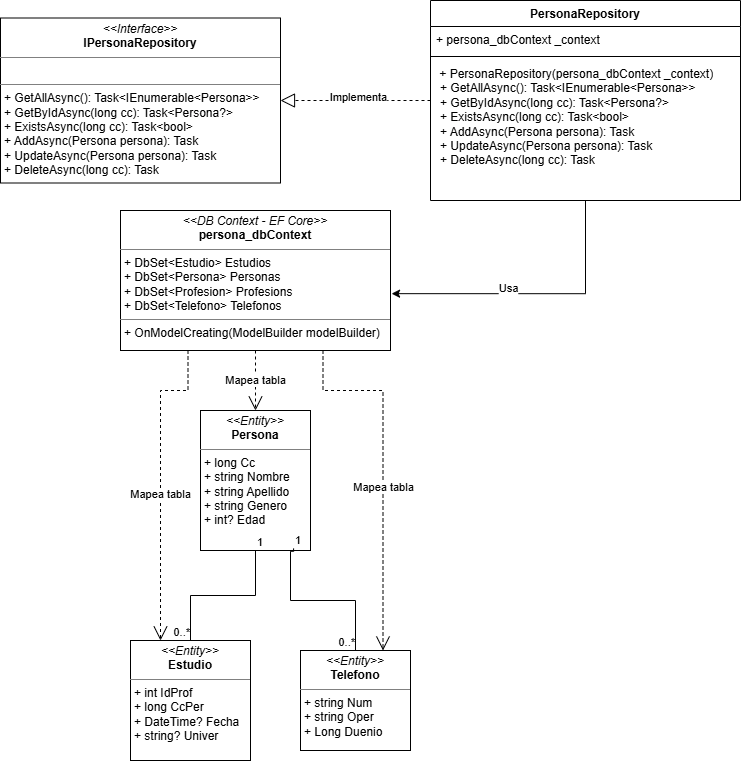

The diagram above was exported from draw.io. Its source (the exported page's mxGraphModel, read from the mxfile embedded in the PNG):
<mxGraphModel dx="1368" dy="797" grid="1" gridSize="10" guides="1" tooltips="1" connect="1" arrows="1" fold="1" page="1" pageScale="1" pageWidth="850" pageHeight="1100" math="0" shadow="0">
  <root>
    <mxCell id="0" />
    <mxCell id="1" parent="0" />
    <mxCell id="Kjp05VhqtcXHpMwCWeNC-5" parent="1" style="verticalAlign=top;align=left;overflow=fill;html=1;whiteSpace=wrap;" value="&lt;p style=&quot;margin:0px;margin-top:4px;text-align:center;&quot;&gt;&lt;i&gt;&amp;lt;&amp;lt;Interface&amp;gt;&amp;gt;&lt;/i&gt;&lt;br&gt;&lt;b&gt;IPersonaRepository&lt;/b&gt;&lt;/p&gt;&lt;hr size=&quot;1&quot; style=&quot;border-style:solid;&quot;&gt;&lt;p style=&quot;margin:0px;margin-left:4px;&quot;&gt;&lt;br&gt;&lt;/p&gt;&lt;hr size=&quot;1&quot; style=&quot;border-style:solid;&quot;&gt;&lt;p style=&quot;margin:0px;margin-left:4px;&quot;&gt;+ GetAllAsync(): Task&amp;lt;IEnumerable&amp;lt;Persona&amp;gt;&amp;gt;&lt;br&gt;+ GetByIdAsync(long cc): Task&amp;lt;Persona?&amp;gt;&lt;/p&gt;&lt;p style=&quot;margin:0px;margin-left:4px;&quot;&gt;+ ExistsAsync(long cc): Task&amp;lt;bool&amp;gt;&lt;/p&gt;&lt;p style=&quot;margin:0px;margin-left:4px;&quot;&gt;+ AddAsync(Persona persona): Task&lt;/p&gt;&lt;p style=&quot;margin:0px;margin-left:4px;&quot;&gt;+ UpdateAsync(Persona persona): Task&lt;/p&gt;&lt;p style=&quot;margin:0px;margin-left:4px;&quot;&gt;+ DeleteAsync(long cc): Task&lt;/p&gt;" vertex="1">
      <mxGeometry height="165" width="280" x="190" y="57.5" as="geometry" />
    </mxCell>
    <mxCell id="Kjp05VhqtcXHpMwCWeNC-6" parent="1" style="verticalAlign=top;align=left;overflow=fill;html=1;whiteSpace=wrap;" value="&lt;p style=&quot;margin:0px;margin-top:4px;text-align:center;&quot;&gt;&lt;i&gt;&amp;lt;&amp;lt;Entity&amp;gt;&amp;gt;&lt;/i&gt;&lt;br&gt;&lt;b&gt;Persona&lt;/b&gt;&lt;/p&gt;&lt;hr size=&quot;1&quot; style=&quot;border-style:solid;&quot;&gt;&lt;p style=&quot;margin:0px;margin-left:4px;&quot;&gt;+ long Cc&lt;/p&gt;&lt;p style=&quot;margin:0px;margin-left:4px;&quot;&gt;+ string Nombre&lt;/p&gt;&lt;p style=&quot;margin:0px;margin-left:4px;&quot;&gt;+ string Apellido&lt;/p&gt;&lt;p style=&quot;margin:0px;margin-left:4px;&quot;&gt;+ string Genero&lt;/p&gt;&lt;p style=&quot;margin:0px;margin-left:4px;&quot;&gt;+ int? Edad&lt;/p&gt;" vertex="1">
      <mxGeometry height="140" width="110" x="390" y="450" as="geometry" />
    </mxCell>
    <mxCell id="Kjp05VhqtcXHpMwCWeNC-7" parent="1" style="verticalAlign=top;align=left;overflow=fill;html=1;whiteSpace=wrap;" value="&lt;p style=&quot;margin:0px;margin-top:4px;text-align:center;&quot;&gt;&lt;i&gt;&amp;lt;&amp;lt;Entity&amp;gt;&amp;gt;&lt;/i&gt;&lt;br&gt;&lt;b&gt;Estudio&lt;/b&gt;&lt;/p&gt;&lt;hr size=&quot;1&quot; style=&quot;border-style:solid;&quot;&gt;&lt;p style=&quot;margin:0px;margin-left:4px;&quot;&gt;+ int IdProf&lt;/p&gt;&lt;p style=&quot;margin:0px;margin-left:4px;&quot;&gt;+ long CcPer&lt;/p&gt;&lt;p style=&quot;margin:0px;margin-left:4px;&quot;&gt;+ DateTime? Fecha&lt;/p&gt;&lt;p style=&quot;margin:0px;margin-left:4px;&quot;&gt;+ string? Univer&lt;/p&gt;" vertex="1">
      <mxGeometry height="120" width="120" x="320" y="680" as="geometry" />
    </mxCell>
    <mxCell id="Kjp05VhqtcXHpMwCWeNC-8" parent="1" style="verticalAlign=top;align=left;overflow=fill;html=1;whiteSpace=wrap;" value="&lt;p style=&quot;margin:0px;margin-top:4px;text-align:center;&quot;&gt;&lt;i&gt;&amp;lt;&amp;lt;Entity&amp;gt;&amp;gt;&lt;/i&gt;&lt;br&gt;&lt;b&gt;Telefono&lt;/b&gt;&lt;/p&gt;&lt;hr size=&quot;1&quot; style=&quot;border-style:solid;&quot;&gt;&lt;p style=&quot;margin:0px;margin-left:4px;&quot;&gt;+ string Num&lt;/p&gt;&lt;p style=&quot;margin:0px;margin-left:4px;&quot;&gt;+ string Oper&lt;/p&gt;&lt;p style=&quot;margin:0px;margin-left:4px;&quot;&gt;+ Long Duenio&lt;/p&gt;&lt;p style=&quot;margin:0px;margin-left:4px;&quot;&gt;&lt;br&gt;&lt;/p&gt;" vertex="1">
      <mxGeometry height="100" width="110" x="490" y="690" as="geometry" />
    </mxCell>
    <mxCell id="Kjp05VhqtcXHpMwCWeNC-9" parent="1" style="verticalAlign=top;align=left;overflow=fill;html=1;whiteSpace=wrap;" value="&lt;p style=&quot;margin:0px;margin-top:4px;text-align:center;&quot;&gt;&lt;i&gt;&amp;lt;&amp;lt;DB Context - EF Core&amp;gt;&amp;gt;&lt;/i&gt;&lt;br&gt;&lt;b&gt;persona_dbContext&lt;/b&gt;&lt;/p&gt;&lt;hr size=&quot;1&quot; style=&quot;border-style:solid;&quot;&gt;&lt;p style=&quot;margin:0px;margin-left:4px;&quot;&gt;+ DbSet&amp;lt;Estudio&amp;gt; Estudios&lt;br&gt;+&amp;nbsp;&lt;span style=&quot;background-color: transparent; color: light-dark(#000000, var(--ge-light-color, #ffffff));&quot;&gt;DbSet&amp;lt;Persona&amp;gt; Personas&lt;/span&gt;&lt;/p&gt;&lt;p style=&quot;margin:0px;margin-left:4px;&quot;&gt;&lt;span style=&quot;background-color: transparent; color: light-dark(#000000, var(--ge-light-color, #ffffff));&quot;&gt;+&amp;nbsp;&lt;/span&gt;&lt;span style=&quot;background-color: transparent; color: light-dark(#000000, var(--ge-light-color, #ffffff));&quot;&gt;DbSet&amp;lt;Profesion&amp;gt; Profesions&lt;/span&gt;&lt;/p&gt;&lt;p style=&quot;margin:0px;margin-left:4px;&quot;&gt;&lt;span style=&quot;background-color: transparent; color: light-dark(#000000, var(--ge-light-color, #ffffff));&quot;&gt;+&amp;nbsp;&lt;/span&gt;&lt;span style=&quot;background-color: transparent; color: light-dark(#000000, var(--ge-light-color, #ffffff));&quot;&gt;DbSet&amp;lt;Telefono&amp;gt; Telefonos&lt;/span&gt;&lt;/p&gt;&lt;hr size=&quot;1&quot; style=&quot;border-style:solid;&quot;&gt;&lt;p style=&quot;margin:0px;margin-left:4px;&quot;&gt;+ OnModelCreating(ModelBuilder modelBuilder)&lt;/p&gt;" vertex="1">
      <mxGeometry height="140" width="270" x="310" y="250" as="geometry" />
    </mxCell>
    <mxCell id="iOtLIqarpnaWeVv2i64Y-1" edge="1" parent="1" source="Kjp05VhqtcXHpMwCWeNC-6" style="endArrow=none;html=1;edgeStyle=orthogonalEdgeStyle;rounded=0;defaultLabelBackgroundColor=page;exitX=0.5;exitY=1;exitDx=0;exitDy=0;entryX=0.5;entryY=0;entryDx=0;entryDy=0;" target="Kjp05VhqtcXHpMwCWeNC-7" value="">
      <mxGeometry relative="1" x="0.5493" as="geometry">
        <mxPoint x="540" y="510" as="sourcePoint" />
        <mxPoint x="700" y="510" as="targetPoint" />
      </mxGeometry>
    </mxCell>
    <mxCell id="iOtLIqarpnaWeVv2i64Y-2" connectable="0" parent="iOtLIqarpnaWeVv2i64Y-1" style="edgeLabel;resizable=0;html=1;align=left;verticalAlign=bottom;inheritText=1;defaultLabelBackgroundColor=page;" value="1" vertex="1">
      <mxGeometry relative="1" x="-1" as="geometry" />
    </mxCell>
    <mxCell id="iOtLIqarpnaWeVv2i64Y-3" connectable="0" parent="iOtLIqarpnaWeVv2i64Y-1" style="edgeLabel;resizable=0;html=1;align=right;verticalAlign=bottom;inheritText=1;defaultLabelBackgroundColor=page;" value="0..*" vertex="1">
      <mxGeometry relative="1" x="1" as="geometry" />
    </mxCell>
    <mxCell id="iOtLIqarpnaWeVv2i64Y-4" edge="1" parent="1" source="Kjp05VhqtcXHpMwCWeNC-6" style="endArrow=none;html=1;edgeStyle=orthogonalEdgeStyle;rounded=0;defaultLabelBackgroundColor=page;exitX=0.846;exitY=0.985;exitDx=0;exitDy=0;entryX=0.5;entryY=0;entryDx=0;entryDy=0;exitPerimeter=0;" target="Kjp05VhqtcXHpMwCWeNC-8" value="">
      <mxGeometry relative="1" x="0.4766" as="geometry">
        <Array as="points">
          <mxPoint x="483.1" y="590.8" />
          <mxPoint x="480" y="590.8" />
          <mxPoint x="480" y="640" />
          <mxPoint x="545" y="640" />
        </Array>
        <mxPoint x="540" y="510" as="sourcePoint" />
        <mxPoint x="700" y="510" as="targetPoint" />
      </mxGeometry>
    </mxCell>
    <mxCell id="iOtLIqarpnaWeVv2i64Y-5" connectable="0" parent="iOtLIqarpnaWeVv2i64Y-4" style="edgeLabel;resizable=0;html=1;align=left;verticalAlign=bottom;inheritText=1;defaultLabelBackgroundColor=page;" value="1" vertex="1">
      <mxGeometry relative="1" x="-1" as="geometry" />
    </mxCell>
    <mxCell id="iOtLIqarpnaWeVv2i64Y-6" connectable="0" parent="iOtLIqarpnaWeVv2i64Y-4" style="edgeLabel;resizable=0;html=1;align=right;verticalAlign=bottom;inheritText=1;defaultLabelBackgroundColor=page;" value="0..*" vertex="1">
      <mxGeometry relative="1" x="1" as="geometry" />
    </mxCell>
    <mxCell id="iOtLIqarpnaWeVv2i64Y-8" parent="1" style="swimlane;fontStyle=1;align=center;verticalAlign=top;childLayout=stackLayout;horizontal=1;startSize=26;horizontalStack=0;resizeParent=1;resizeParentMax=0;resizeLast=0;collapsible=1;marginBottom=0;whiteSpace=wrap;html=1;" value="PersonaRepository" vertex="1">
      <mxGeometry height="200" width="310" x="620" y="40" as="geometry" />
    </mxCell>
    <mxCell id="iOtLIqarpnaWeVv2i64Y-9" parent="iOtLIqarpnaWeVv2i64Y-8" style="text;strokeColor=none;fillColor=none;align=left;verticalAlign=top;spacingLeft=4;spacingRight=4;overflow=hidden;rotatable=0;points=[[0,0.5],[1,0.5]];portConstraint=eastwest;whiteSpace=wrap;html=1;" value="+ persona_dbContext _context" vertex="1">
      <mxGeometry height="26" width="310" y="26" as="geometry" />
    </mxCell>
    <mxCell id="iOtLIqarpnaWeVv2i64Y-10" parent="iOtLIqarpnaWeVv2i64Y-8" style="line;strokeWidth=1;fillColor=none;align=left;verticalAlign=middle;spacingTop=-1;spacingLeft=3;spacingRight=3;rotatable=0;labelPosition=right;points=[];portConstraint=eastwest;strokeColor=inherit;labelPerimeter=1;" value="" vertex="1">
      <mxGeometry height="8" width="310" y="52" as="geometry" />
    </mxCell>
    <mxCell id="iOtLIqarpnaWeVv2i64Y-11" parent="iOtLIqarpnaWeVv2i64Y-8" style="text;strokeColor=none;fillColor=none;align=left;verticalAlign=top;spacingLeft=4;spacingRight=4;overflow=hidden;rotatable=0;points=[[0,0.5],[1,0.5]];portConstraint=eastwest;whiteSpace=wrap;html=1;" value="&amp;nbsp;+ PersonaRepository(persona_dbContext _context)&lt;div&gt;&lt;p style=&quot;margin: 0px 0px 0px 4px;&quot;&gt;+ GetAllAsync(): Task&amp;lt;IEnumerable&amp;lt;Persona&amp;gt;&amp;gt;&lt;br&gt;+ GetByIdAsync(long cc): Task&amp;lt;Persona?&amp;gt;&lt;/p&gt;&lt;p style=&quot;margin: 0px 0px 0px 4px;&quot;&gt;+ ExistsAsync(long cc): Task&amp;lt;bool&amp;gt;&lt;/p&gt;&lt;p style=&quot;margin: 0px 0px 0px 4px;&quot;&gt;+ AddAsync(Persona persona): Task&lt;/p&gt;&lt;p style=&quot;margin: 0px 0px 0px 4px;&quot;&gt;+ UpdateAsync(Persona persona): Task&lt;/p&gt;&lt;p style=&quot;margin: 0px 0px 0px 4px;&quot;&gt;+ DeleteAsync(long cc): Task&lt;/p&gt;&lt;/div&gt;" vertex="1">
      <mxGeometry height="140" width="310" y="60" as="geometry" />
    </mxCell>
    <mxCell id="iOtLIqarpnaWeVv2i64Y-12" edge="1" parent="1" source="iOtLIqarpnaWeVv2i64Y-8" style="endArrow=block;dashed=1;endFill=0;endSize=12;html=1;rounded=0;defaultLabelBackgroundColor=page;exitX=0;exitY=0.5;exitDx=0;exitDy=0;entryX=1;entryY=0.5;entryDx=0;entryDy=0;" target="Kjp05VhqtcXHpMwCWeNC-5" value="">
      <mxGeometry relative="1" width="160" as="geometry">
        <mxPoint x="370" y="160" as="sourcePoint" />
        <mxPoint x="530" y="160" as="targetPoint" />
      </mxGeometry>
    </mxCell>
    <mxCell id="iOtLIqarpnaWeVv2i64Y-17" connectable="0" parent="iOtLIqarpnaWeVv2i64Y-12" style="edgeLabel;html=1;align=center;verticalAlign=middle;resizable=0;points=[];inheritText=1;defaultLabelBackgroundColor=page;" value="Implementa" vertex="1">
      <mxGeometry relative="1" x="-0.033" y="-4" as="geometry">
        <mxPoint as="offset" />
      </mxGeometry>
    </mxCell>
    <mxCell id="iOtLIqarpnaWeVv2i64Y-13" edge="1" parent="1" source="iOtLIqarpnaWeVv2i64Y-8" style="edgeStyle=orthogonalEdgeStyle;rounded=0;orthogonalLoop=1;jettySize=auto;html=1;entryX=1.004;entryY=0.594;entryDx=0;entryDy=0;entryPerimeter=0;defaultLabelBackgroundColor=page;exitX=0.5;exitY=1;exitDx=0;exitDy=0;" target="Kjp05VhqtcXHpMwCWeNC-9">
      <mxGeometry relative="1" x="0.212" as="geometry">
        <Array as="points">
          <mxPoint x="775" y="333.2" />
        </Array>
      </mxGeometry>
    </mxCell>
    <mxCell id="QYMk7gRAw-j6v4c9iTri-1" connectable="0" parent="iOtLIqarpnaWeVv2i64Y-13" style="edgeLabel;html=1;align=center;verticalAlign=middle;resizable=0;points=[];inheritText=1;defaultLabelBackgroundColor=page;" value="Usa" vertex="1">
      <mxGeometry relative="1" x="0.1904" y="-6" as="geometry">
        <mxPoint as="offset" />
      </mxGeometry>
    </mxCell>
    <mxCell id="iOtLIqarpnaWeVv2i64Y-14" edge="1" parent="1" source="Kjp05VhqtcXHpMwCWeNC-9" style="endArrow=open;endSize=12;dashed=1;html=1;rounded=0;defaultLabelBackgroundColor=page;exitX=0.5;exitY=1;exitDx=0;exitDy=0;entryX=0.5;entryY=0;entryDx=0;entryDy=0;" target="Kjp05VhqtcXHpMwCWeNC-6" value="Mapea tabla">
      <mxGeometry relative="1" width="160" as="geometry">
        <mxPoint x="510" y="420" as="sourcePoint" />
        <mxPoint x="670" y="420" as="targetPoint" />
      </mxGeometry>
    </mxCell>
    <mxCell id="iOtLIqarpnaWeVv2i64Y-15" edge="1" parent="1" source="Kjp05VhqtcXHpMwCWeNC-9" style="endArrow=open;endSize=12;dashed=1;html=1;rounded=0;defaultLabelBackgroundColor=page;entryX=0.75;entryY=0;entryDx=0;entryDy=0;exitX=0.75;exitY=1;exitDx=0;exitDy=0;" target="Kjp05VhqtcXHpMwCWeNC-8" value="Mapea tabla">
      <mxGeometry relative="1" width="160" x="0.0931" as="geometry">
        <Array as="points">
          <mxPoint x="512.5" y="430" />
          <mxPoint x="572.5" y="430" />
        </Array>
        <mxPoint x="570" y="400" as="sourcePoint" />
        <mxPoint x="670" y="420" as="targetPoint" />
      </mxGeometry>
    </mxCell>
    <mxCell id="iOtLIqarpnaWeVv2i64Y-16" edge="1" parent="1" source="Kjp05VhqtcXHpMwCWeNC-9" style="endArrow=open;endSize=12;dashed=1;html=1;rounded=0;defaultLabelBackgroundColor=page;exitX=0.25;exitY=1;exitDx=0;exitDy=0;entryX=0.25;entryY=0;entryDx=0;entryDy=0;" target="Kjp05VhqtcXHpMwCWeNC-7" value="Mapea tabla">
      <mxGeometry relative="1" width="160" x="0.0791" as="geometry">
        <Array as="points">
          <mxPoint x="377.5" y="430" />
          <mxPoint x="350" y="430" />
        </Array>
        <mxPoint x="346.9799999999999" y="389.99999999999994" as="sourcePoint" />
        <mxPoint x="340" y="681.68" as="targetPoint" />
      </mxGeometry>
    </mxCell>
  </root>
</mxGraphModel>